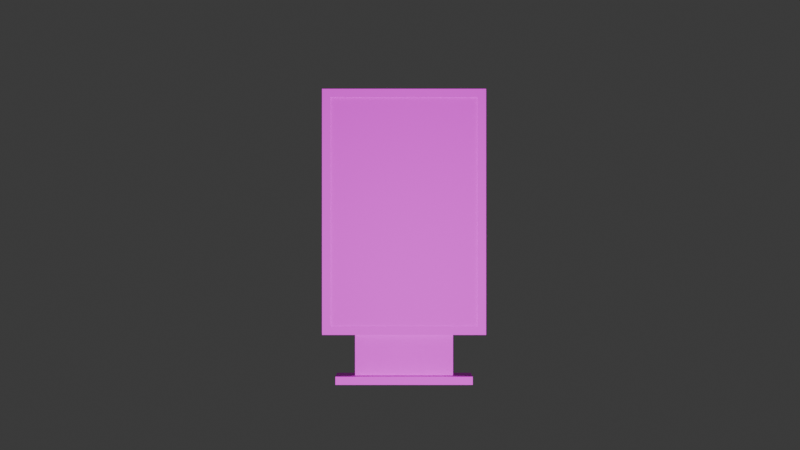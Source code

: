 # Source: SPW_Urban_Road_Props_Billboard_02.blend  (saved by Blender 5.0.119; exported with 4.5.12 LTS)
import bpy
from mathutils import Matrix  # noqa: F401  (used for matrix-valued properties, if any)

bpy.ops.wm.read_factory_settings(use_empty=True)
scene = bpy.context.scene
scene.name = 'Scene'

# ---- collections
col_collection = bpy.data.collections.new('Collection'); scene.collection.children.link(col_collection)

# ---- images (referenced by path relative to the original .blend; pixels are not part of the script)
import os
ASSET_DIR = os.environ.get("B2B_ASSET_DIR", "")  # directory of the original .blend (textures are referenced by path, not embedded)
HERE = os.path.dirname(os.path.abspath(__file__))  # packed textures are extracted next to this script under _unpacked/

def load_image(name, relpath, width, height, colorspace="sRGB"):
    """Load a texture the original file referenced (path relative to the .blend, or extracted next to this script)."""
    p = next((c for c in (os.path.join(HERE, relpath), os.path.join(ASSET_DIR, relpath)) if relpath and os.path.exists(c)), "")
    if p:
        img = bpy.data.images.load(p, check_existing=True)
        img.name = name
    else:  # same state as the original file: an image datablock whose file is absent (Cycles renders it pink)
        img = bpy.data.images.new(name, width, height)
        img.source = "FILE"
        img.filepath = "//" + (relpath or name)
    img.colorspace_settings.name = colorspace
    return img
img_spw_urban_road_props_03_png = load_image('SPW_Urban_Road Props_03.png', 'SPW_Urban_Road Props_03.png', 1024, 1024, 'sRGB')

# ---- materials (node trees are filled in below, after node groups)
mat_spw_urban_road_props_03 = bpy.data.materials.new('SPW_Urban_Road Props_03')
mat_spw_urban_road_props_03.roughness = 0.5528
mat_spw_urban_road_props_03.specular_intensity = 1.0

# ---- material node trees
mat_spw_urban_road_props_03.use_nodes = True; mat_spw_urban_road_props_03.node_tree.nodes.clear()
_N = mat_spw_urban_road_props_03.node_tree.nodes; _L = mat_spw_urban_road_props_03.node_tree.links
n0 = _N.new('ShaderNodeBsdfPrincipled'); n0.name = '原理化 BSDF'; n0.location = (0, 300)
n0.inputs[2].default_value = 0.5528
n0.inputs[13].default_value = 1.0
n0.inputs[14].default_value = (0.2, 0.2, 0.2, 1.0)
n0.inputs[27].default_value = (0.0, 0.0, 0.0, 1.0)
n0.inputs[28].default_value = 1.0
n1 = _N.new('ShaderNodeOutputMaterial'); n1.name = '材质输出'; n1.location = (280, 300)
n2 = _N.new('ShaderNodeTexImage'); n2.name = '图像纹理'; n2.location = (-290, 271)
n2.image = img_spw_urban_road_props_03_png
_L.new(n0.outputs[0], n1.inputs[0])
_L.new(n2.outputs[0], n0.inputs[0])
n1.is_active_output = True

# ---- world
world_world = bpy.data.worlds.new('World'); scene.world = world_world
world_world.use_nodes = True; world_world.node_tree.nodes.clear()
_N = world_world.node_tree.nodes; _L = world_world.node_tree.links
n0 = _N.new('ShaderNodeOutputWorld'); n0.name = 'World Output'; n0.location = (200, 100)
n1 = _N.new('ShaderNodeBackground'); n1.name = 'Background'; n1.location = (-200, 100)
n1.inputs[0].default_value = (0.05088, 0.05088, 0.05088, 1.0)
_L.new(n1.outputs[0], n0.inputs[0])
n0.is_active_output = True
world_world.color = (0.05088, 0.05088, 0.05088)
world_world.sun_shadow_jitter_overblur = 0.0

# ---- cameras
cam_camera = bpy.data.cameras.new('Camera')
cam_camera.clip_end = 100.0
cam_camera.ortho_scale = 7.314

# ---- lights
light_light = bpy.data.lights.new('Light', 'AREA')
light_light.energy = 2000.0
light_light.shadow_soft_size = 0.1
light_light.shape = 'RECTANGLE'
light_light.size = 0.1
light_light.size_y = 0.1

# ---- meshes
me_cube_2155 = bpy.data.meshes.new('Cube.2155')
me_cube_2155.from_pydata([(-1.125, 0.0005358, -0.2405), (-1.125, 0.0005359, 0.2405), (-1.125, 0.1355, -0.2405), (-1.125, 0.1355, 0.2405), (1.125, 0.0005358, -0.2405), (1.125, 0.0005359, 0.2405), (1.125, 0.1355, -0.2405), (1.125, 0.1355, 0.2405), (-0.81, 0.0005359, 0.0675), (-0.81, 0.9005, 0.0675), (-0.81, 0.0005359, -0.0675), (-0.81, 0.9005, -0.0675), (0.81, 0.0005359, 0.0675), (0.81, 0.9005, 0.0675), (0.81, 0.0005359, -0.0675), (0.81, 0.9005, -0.0675), (-1.35, 4.861, 0.1575), (1.35, 4.861, 0.1575), (-1.35, 4.861, -0.1575), (1.35, 4.861, -0.1575), (-1.35, 0.8105, 0.1575), (1.35, 0.8105, 0.1575), (-1.35, 0.8105, -0.1575), (1.35, 0.8105, -0.1575), (-1.213, 4.726, 0.1575), (1.213, 4.726, 0.1575), (1.213, 0.9449, 0.1575), (-1.213, 0.9449, 0.1575), (-1.213, 4.726, 0.135), (1.213, 4.726, 0.135), (1.213, 0.9449, 0.135), (-1.213, 0.9449, 0.135), (1.213, 4.726, -0.1575), (-1.213, 4.726, -0.1575), (1.213, 0.9451, -0.1575), (-1.213, 0.9451, -0.1575), (1.213, 4.726, -0.135), (-1.213, 4.726, -0.135), (1.213, 0.9451, -0.135), (-1.213, 0.9451, -0.135)], [], [(1, 3, 2, 0), (3, 7, 6, 2), (7, 5, 4, 6), (5, 1, 0, 4), (0, 2, 6, 4), (5, 7, 3, 1), (9, 11, 10, 8), (11, 15, 14, 10), (15, 13, 12, 14), (13, 9, 8, 12), (8, 10, 14, 12), (13, 15, 11, 9), (17, 19, 18, 16), (22, 18, 33, 35), (23, 21, 20, 22), (16, 20, 27, 24), (16, 18, 22, 20), (21, 23, 19, 17), (24, 27, 31, 28), (21, 17, 25, 26), (20, 21, 26, 27), (17, 16, 24, 25), (30, 29, 28, 31), (26, 25, 29, 30), (27, 26, 30, 31), (25, 24, 28, 29), (35, 33, 37, 39), (23, 22, 35, 34), (19, 23, 34, 32), (18, 19, 32, 33), (36, 38, 39, 37), (34, 35, 39, 38), (32, 34, 38, 36), (33, 32, 36, 37)])
me_cube_2155.polygons.foreach_set('use_smooth', [True] * 34)
_k = set([(0, 1), (0, 2), (0, 4), (1, 3), (1, 5), (2, 3), (2, 6), (3, 7), (4, 5), (4, 6), (5, 7), (6, 7), (8, 9), (8, 10), (8, 12), (9, 11), (9, 13), (10, 11), (10, 14), (11, 15), (12, 13), (12, 14), (13, 15), (14, 15), (16, 17), (16, 18), (16, 20), (17, 19), (17, 21), (18, 19), (18, 22), (19, 23), (20, 21), (20, 22), (21, 23), (22, 23), (24, 25), (24, 27), (24, 28), (25, 26), (25, 29), (26, 27), (26, 30), (27, 31), (28, 29), (28, 31), (29, 30), (30, 31), (32, 33), (32, 34), (32, 36), (33, 35), (33, 37), (34, 35), (34, 38), (35, 39), (36, 37), (36, 38), (37, 39), (38, 39)])
me_cube_2155.attributes.new('sharp_edge', 'BOOLEAN', 'EDGE').data.foreach_set('value', [ (min(e.vertices), max(e.vertices)) in _k for e in me_cube_2155.edges])
_uv = me_cube_2155.uv_layers.new(name='UVMap')
_uv.uv.foreach_set('vector', [0.01509, 0.8968, 0.02509, 0.8968, 0.02509, 0.9068, 0.01509, 0.9068, 0.01509, 0.8968, 0.02509, 0.8968, 0.02509, 0.9068, 0.01509, 0.9068, 0.01509, 0.8968, 0.02509, 0.8968, 0.02509, 0.9068, 0.01509, 0.9068, 0.01509, 0.8968, 0.02509, 0.8968, 0.02509, 0.9068, 0.01509, 0.9068, 0.01509, 0.8968, 0.02509, 0.8968, 0.02509, 0.9068, 0.01509, 0.9068, 0.01509, 0.8968, 0.02509, 0.8968, 0.02509, 0.9068, 0.01509, 0.9068, 0.01509, 0.8968, 0.02509, 0.8968, 0.02509, 0.9068, 0.01509, 0.9068, 0.01509, 0.8968, 0.02509, 0.8968, 0.02509, 0.9068, 0.01509, 0.9068, 0.01509, 0.8968, 0.02509, 0.8968, 0.02509, 0.9068, 0.01509, 0.9068, 0.01509, 0.8968, 0.02509, 0.8968, 0.02509, 0.9068, 0.01509, 0.9068, 0.01509, 0.8968, 0.02509, 0.8968, 0.02509, 0.9068, 0.01509, 0.9068, 0.01509, 0.8968, 0.02509, 0.8968, 0.02509, 0.9068, 0.01509, 0.9068, 0.01509, 0.8923, 0.02509, 0.8923, 0.02509, 0.9023, 0.01509, 0.9023, 0.01509, 0.8923, 0.02509, 0.8923, 0.02509, 0.9023, 0.01509, 0.9023, 0.01509, 0.8923, 0.02509, 0.8923, 0.02509, 0.9023, 0.01509, 0.9023, 0.01509, 0.8923, 0.02509, 0.8923, 0.02509, 0.9023, 0.01509, 0.9023, 0.01509, 0.8923, 0.02509, 0.8923, 0.02509, 0.9023, 0.01509, 0.9023, 0.01509, 0.8923, 0.02509, 0.8923, 0.02509, 0.9023, 0.01509, 0.9023, 0.01509, 0.8923, 0.02509, 0.8923, 0.02509, 0.9023, 0.01509, 0.9023, 0.01509, 0.8923, 0.02509, 0.8923, 0.02509, 0.9023, 0.01509, 0.9023, 0.01509, 0.8923, 0.02509, 0.8923, 0.02509, 0.9023, 0.01509, 0.9023, 0.01509, 0.8923, 0.02509, 0.8923, 0.02509, 0.9023, 0.01509, 0.9023, 0.9457, 0.01937, 0.9457, 0.5326, 0.6164, 0.5326, 0.6164, 0.01937, 0.01509, 0.8923, 0.02509, 0.8923, 0.02509, 0.9023, 0.01509, 0.9023, 0.01509, 0.8923, 0.02509, 0.8923, 0.02509, 0.9023, 0.01509, 0.9023, 0.01509, 0.8923, 0.02509, 0.8923, 0.02509, 0.9023, 0.01509, 0.9023, 0.01509, 0.8923, 0.02509, 0.8923, 0.02509, 0.9023, 0.01509, 0.9023, 0.01509, 0.8923, 0.02509, 0.8923, 0.02509, 0.9023, 0.01509, 0.9023, 0.01509, 0.8923, 0.02509, 0.8923, 0.02509, 0.9023, 0.01509, 0.9023, 0.01509, 0.8923, 0.02509, 0.8923, 0.02509, 0.9023, 0.01509, 0.9023, 0.6165, 0.5325, 0.6165, 0.01938, 0.9457, 0.01938, 0.9457, 0.5325, 0.01509, 0.8923, 0.02509, 0.8923, 0.02509, 0.9023, 0.01509, 0.9023, 0.01509, 0.8923, 0.02509, 0.8923, 0.02509, 0.9023, 0.01509, 0.9023, 0.01509, 0.8923, 0.02509, 0.8923, 0.02509, 0.9023, 0.01509, 0.9023])
me_cube_2155.materials.append(mat_spw_urban_road_props_03)
me_cube_2155.update()
me_cube_2155.normals_split_custom_set([tuple(v) for v in zip(*[iter([-1.0, 0.0, 0.0, -1.0, 0.0, 0.0, -1.0, 0.0, 0.0, -1.0, 0.0, 0.0, 0.0, 1.0, -1.377e-07, 0.0, 1.0, -1.377e-07, 0.0, 1.0, -1.377e-07, 0.0, 1.0, -1.377e-07, 1.0, 0.0, 0.0, 1.0, 0.0, 0.0, 1.0, 0.0, 0.0, 1.0, 0.0, 0.0, 0.0, -1.0, 1.555e-07, 0.0, -1.0, 1.555e-07, 0.0, -1.0, 1.555e-07, 0.0, -1.0, 1.555e-07, 0.0, 0.0, -1.0, 0.0, 0.0, -1.0, 0.0, 0.0, -1.0, 0.0, 0.0, -1.0, 0.0, 0.0, 1.0, 0.0, 0.0, 1.0, 0.0, 0.0, 1.0, 0.0, 0.0, 1.0, -1.0, 0.0, 0.0, -1.0, 0.0, 0.0, -1.0, 0.0, 0.0, -1.0, 0.0, 0.0, 0.0, -4.139e-08, -1.0, 0.0, -4.139e-08, -1.0, 0.0, -4.139e-08, -1.0, 0.0, -4.139e-08, -1.0, 1.0, 0.0, 0.0, 1.0, 0.0, 0.0, 1.0, 0.0, 0.0, 1.0, 0.0, 0.0, 0.0, 4.139e-08, 1.0, 0.0, 4.139e-08, 1.0, 0.0, 4.139e-08, 1.0, 0.0, 4.139e-08, 1.0, 0.0, -1.0, 4.418e-08, 0.0, -1.0, 4.418e-08, 0.0, -1.0, 4.418e-08, 0.0, -1.0, 4.418e-08, 0.0, 1.0, 0.0, 0.0, 1.0, 0.0, 0.0, 1.0, 0.0, 0.0, 1.0, 0.0, -3.532e-07, 1.0, 0.0, -3.532e-07, 1.0, 0.0, -3.532e-07, 1.0, 0.0, -3.532e-07, 1.0, 0.0, -1.756e-07, -7.687e-08, -1.0, -1.826e-07, -2.214e-08, -1.0, -1.82e-07, -2.18e-08, -1.0, -1.749e-07, -7.738e-08, -1.0, 1.766e-07, -1.0, 1.136e-07, 1.766e-07, -1.0, 1.136e-07, 1.766e-07, -1.0, 1.136e-07, 1.766e-07, -1.0, 1.136e-07, 1.838e-07, 2.215e-08, 1.0, 1.801e-07, 7.693e-08, 1.0, 1.794e-07, 7.747e-08, 1.0, 1.832e-07, 2.179e-08, 1.0, -1.0, -2.57e-07, 1.892e-07, -1.0, -2.57e-07, 1.892e-07, -1.0, -2.57e-07, 1.892e-07, -1.0, -2.57e-07, 1.892e-07, 1.0, 2.336e-07, 0.0, 1.0, 2.336e-07, 0.0, 1.0, 2.336e-07, 0.0, 1.0, 2.336e-07, 0.0, 1.0, 2.682e-07, 0.0, 1.0, 2.682e-07, 0.0, 1.0, 2.682e-07, 0.0, 1.0, 2.682e-07, 0.0, 6.755e-08, 7.693e-08, 1.0, 7.129e-08, 2.215e-08, 1.0, 7.245e-08, 2.179e-08, 1.0, 6.865e-08, 7.747e-08, 1.0, 1.801e-07, 7.693e-08, 1.0, 6.755e-08, 7.693e-08, 1.0, 6.865e-08, 7.747e-08, 1.0, 1.794e-07, 7.747e-08, 1.0, 7.129e-08, 2.215e-08, 1.0, 1.838e-07, 2.215e-08, 1.0, 1.832e-07, 2.179e-08, 1.0, 7.245e-08, 2.179e-08, 1.0, 1.299e-07, 4.335e-08, 1.0, 1.299e-07, 4.335e-08, 1.0, 1.299e-07, 4.335e-08, 1.0, 1.299e-07, 4.335e-08, 1.0, -1.0, -2.573e-07, 0.0, -1.0, -2.573e-07, 0.0, -1.0, -2.573e-07, 0.0, -1.0, -2.573e-07, 0.0, -1.72e-07, 1.0, 0.0, -1.72e-07, 1.0, 0.0, -1.72e-07, 1.0, 0.0, -1.72e-07, 1.0, 0.0, 1.965e-07, -1.0, 0.0, 1.965e-07, -1.0, 0.0, 1.965e-07, -1.0, 0.0, 1.965e-07, -1.0, 0.0, 1.0, 2.79e-07, 0.0, 1.0, 2.79e-07, 0.0, 1.0, 2.79e-07, 0.0, 1.0, 2.79e-07, 0.0, -7.019e-09, -7.687e-08, -1.0, -1.756e-07, -7.687e-08, -1.0, -1.749e-07, -7.738e-08, -1.0, -8.855e-09, -7.738e-08, -1.0, -1.407e-08, -2.214e-08, -1.0, -7.019e-09, -7.687e-08, -1.0, -8.855e-09, -7.738e-08, -1.0, -1.601e-08, -2.18e-08, -1.0, -1.826e-07, -2.214e-08, -1.0, -1.407e-08, -2.214e-08, -1.0, -1.601e-08, -2.18e-08, -1.0, -1.82e-07, -2.18e-08, -1.0, -1.365e-07, -4.335e-08, -1.0, -1.365e-07, -4.335e-08, -1.0, -1.365e-07, -4.335e-08, -1.0, -1.365e-07, -4.335e-08, -1.0, -1.966e-07, 1.0, 0.0, -1.966e-07, 1.0, 0.0, -1.966e-07, 1.0, 0.0, -1.966e-07, 1.0, 0.0, -1.0, -2.903e-07, 0.0, -1.0, -2.903e-07, 0.0, -1.0, -2.903e-07, 0.0, -1.0, -2.903e-07, 0.0, 1.966e-07, -1.0, 0.0, 1.966e-07, -1.0, 0.0, 1.966e-07, -1.0, 0.0, 1.966e-07, -1.0, 0.0])] * 3)])

# ---- objects
ob_light = bpy.data.objects.new('Light', light_light)
ob_camera = bpy.data.objects.new('Camera', cam_camera)
ob_spw_urban_road_props_billboard_02 = bpy.data.objects.new('SPW_Urban_Road Props_Billboard_02', me_cube_2155)

# ---- transforms, parenting, visibility, modifiers, constraints
ob_light.location = (0.1874, -14.14, 0.759)
ob_light.rotation_euler = (1.817, -1.218, -0.3598)
ob_light.lock_rotations_4d = False
ob_light.empty_display_type = 'ARROWS'
ob_light.color = (0.0, 0.0, 0.0, 0.0)
ob_light.lineart.crease_threshold = 0.0
ob_camera.location = (-0.06681, -18.44, 2.616)
ob_camera.rotation_euler = (1.571, -0.0, 0.0)
ob_camera.scale = (1.0, 1.0, 1.0)
ob_camera.lock_rotations_4d = False
ob_camera.empty_display_type = 'ARROWS'
ob_camera.color = (0.0, 0.0, 0.0, 0.0)
ob_camera.display_type = 'WIRE'
ob_camera.lineart.crease_threshold = 0.0
ob_spw_urban_road_props_billboard_02.location = (0.0, 0.0, 0.0)
ob_spw_urban_road_props_billboard_02.rotation_euler = (1.571, -0.0, 0.0)

# ---- collection membership
col_collection.objects.link(ob_light)
col_collection.objects.link(ob_camera)
col_collection.objects.link(ob_spw_urban_road_props_billboard_02)

# ---- scene / render settings (as saved in the file)
scene.camera = ob_camera
scene.frame_start = 1; scene.frame_end = 250; scene.frame_set(1)
scene.render.engine = 'BLENDER_EEVEE_NEXT'
scene.render.bake_bias = 0.0
scene.render.bake_samples = 0
scene.cycles.sampling_pattern = 'TABULATED_SOBOL'
scene.eevee.use_volume_custom_range = False
bpy.context.view_layer.update()
